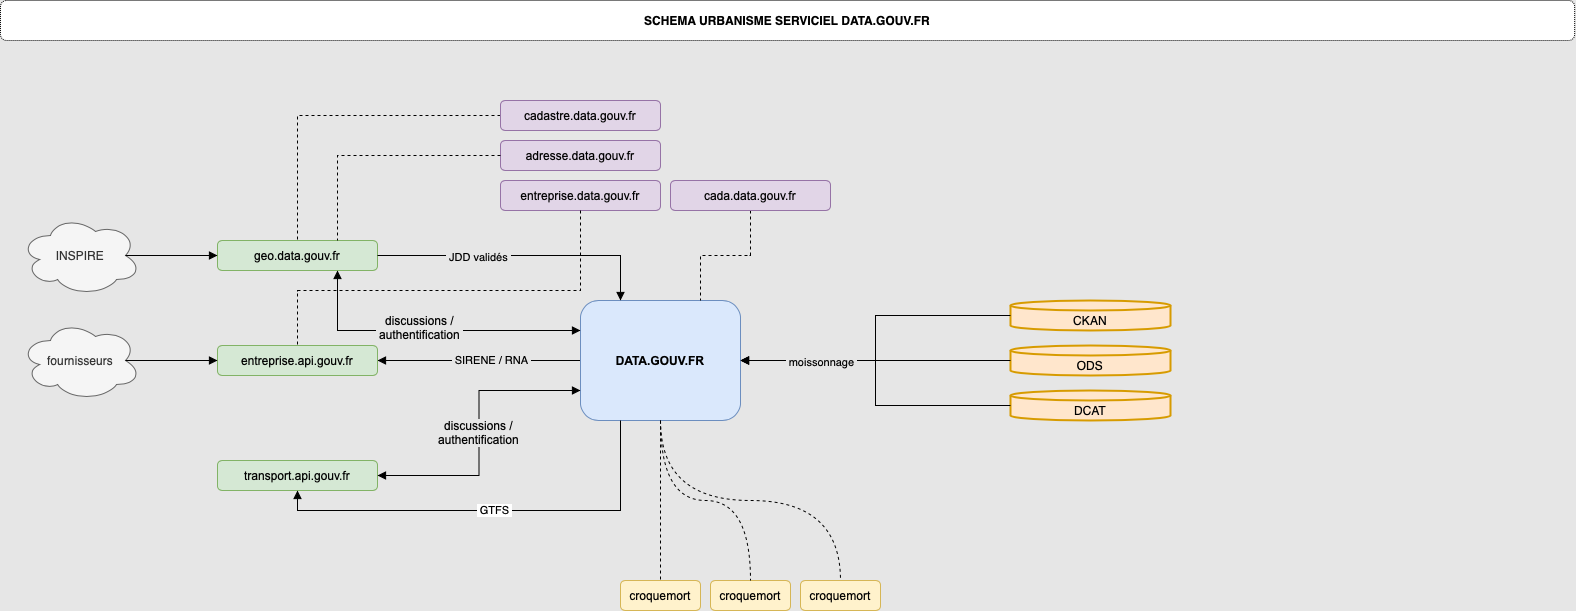

The diagram above was exported from draw.io. Its source (the exported page's mxGraphModel, read from the mxfile embedded in the PNG):
<mxGraphModel dx="1301" dy="910" grid="1" gridSize="10" guides="1" tooltips="1" connect="1" arrows="1" fold="1" page="1" pageScale="1" pageWidth="1654" pageHeight="1169" background="#E6E6E6" math="0" shadow="0">
  <root>
    <mxCell id="PycehQFu7VSG20pPHMDI-0" />
    <mxCell id="PycehQFu7VSG20pPHMDI-1" parent="PycehQFu7VSG20pPHMDI-0" />
    <mxCell id="PycehQFu7VSG20pPHMDI-2" style="edgeStyle=orthogonalEdgeStyle;rounded=0;orthogonalLoop=1;jettySize=auto;html=1;exitX=0;exitY=0.5;exitDx=0;exitDy=0;entryX=0.5;entryY=0;entryDx=0;entryDy=0;dashed=1;startArrow=none;startFill=0;endArrow=none;endFill=0;" edge="1" parent="PycehQFu7VSG20pPHMDI-1" source="PycehQFu7VSG20pPHMDI-3" target="PycehQFu7VSG20pPHMDI-7">
      <mxGeometry relative="1" as="geometry" />
    </mxCell>
    <mxCell id="PycehQFu7VSG20pPHMDI-3" value="&lt;b id=&quot;docs-internal-guid-a32b1389-7fff-28ff-e3f9-89ebff71964c&quot; style=&quot;color: rgb(0 , 0 , 0) ; font-family: &amp;#34;helvetica&amp;#34; ; font-size: 12px ; font-style: normal ; letter-spacing: normal ; text-align: left ; text-indent: 0px ; text-transform: none ; word-spacing: 0px ; text-decoration: none ; font-weight: normal&quot;&gt;&lt;p dir=&quot;ltr&quot; style=&quot;line-height: 1.2 ; text-align: center ; margin-top: 0pt ; margin-bottom: 0pt&quot;&gt;&lt;span style=&quot;font-family: &amp;#34;arial&amp;#34; ; font-size: 9pt ; background-color: transparent&quot;&gt;cadastre.data.gouv.fr&lt;/span&gt;&lt;br&gt;&lt;/p&gt;&lt;/b&gt;" style="rounded=1;whiteSpace=wrap;html=1;fillColor=#e1d5e7;strokeColor=#9673a6;" vertex="1" parent="PycehQFu7VSG20pPHMDI-1">
      <mxGeometry x="540" y="140" width="160" height="30" as="geometry" />
    </mxCell>
    <mxCell id="PycehQFu7VSG20pPHMDI-4" value="&lt;b id=&quot;docs-internal-guid-a32b1389-7fff-28ff-e3f9-89ebff71964c&quot; style=&quot;color: rgb(0 , 0 , 0) ; font-family: &amp;#34;helvetica&amp;#34; ; font-size: 12px ; font-style: normal ; letter-spacing: normal ; text-align: left ; text-indent: 0px ; text-transform: none ; word-spacing: 0px ; text-decoration: none ; font-weight: normal&quot;&gt;&lt;p dir=&quot;ltr&quot; style=&quot;line-height: 1.2 ; text-align: center ; margin-top: 0pt ; margin-bottom: 0pt&quot;&gt;&lt;span style=&quot;font-family: &amp;#34;arial&amp;#34; ; font-size: 9pt ; background-color: transparent&quot;&gt;adresse.data.gouv.fr&lt;/span&gt;&lt;br&gt;&lt;/p&gt;&lt;/b&gt;" style="rounded=1;whiteSpace=wrap;html=1;fillColor=#e1d5e7;strokeColor=#9673a6;" vertex="1" parent="PycehQFu7VSG20pPHMDI-1">
      <mxGeometry x="540" y="180" width="160" height="30" as="geometry" />
    </mxCell>
    <mxCell id="PycehQFu7VSG20pPHMDI-5" value="&lt;b id=&quot;docs-internal-guid-a32b1389-7fff-28ff-e3f9-89ebff71964c&quot; style=&quot;color: rgb(0 , 0 , 0) ; font-family: &amp;#34;helvetica&amp;#34; ; font-size: 12px ; font-style: normal ; letter-spacing: normal ; text-align: left ; text-indent: 0px ; text-transform: none ; word-spacing: 0px ; text-decoration: none ; font-weight: normal&quot;&gt;&lt;p dir=&quot;ltr&quot; style=&quot;line-height: 1.2 ; text-align: center ; margin-top: 0pt ; margin-bottom: 0pt&quot;&gt;&lt;span style=&quot;font-family: &amp;#34;arial&amp;#34; ; font-size: 9pt ; background-color: transparent&quot;&gt;entreprise.data.gouv.fr&lt;/span&gt;&lt;br&gt;&lt;/p&gt;&lt;/b&gt;" style="rounded=1;whiteSpace=wrap;html=1;fillColor=#e1d5e7;strokeColor=#9673a6;" vertex="1" parent="PycehQFu7VSG20pPHMDI-1">
      <mxGeometry x="540" y="220" width="160" height="30" as="geometry" />
    </mxCell>
    <mxCell id="PycehQFu7VSG20pPHMDI-6" value="CKAN" style="strokeWidth=2;html=1;shape=mxgraph.flowchart.database;whiteSpace=wrap;verticalAlign=bottom;fillColor=#ffe6cc;strokeColor=#d79b00;" vertex="1" parent="PycehQFu7VSG20pPHMDI-1">
      <mxGeometry x="1050" y="340" width="160" height="30" as="geometry" />
    </mxCell>
    <mxCell id="PycehQFu7VSG20pPHMDI-7" value="&lt;b id=&quot;docs-internal-guid-a32b1389-7fff-28ff-e3f9-89ebff71964c&quot; style=&quot;color: rgb(0 , 0 , 0) ; font-family: &amp;#34;helvetica&amp;#34; ; font-size: 12px ; font-style: normal ; letter-spacing: normal ; text-align: left ; text-indent: 0px ; text-transform: none ; word-spacing: 0px ; text-decoration: none ; font-weight: normal&quot;&gt;&lt;p dir=&quot;ltr&quot; style=&quot;line-height: 1.2 ; text-align: center ; margin-top: 0pt ; margin-bottom: 0pt&quot;&gt;&lt;span style=&quot;font-family: &amp;#34;arial&amp;#34; ; font-size: 9pt ; background-color: transparent&quot;&gt;geo.data.gouv.fr&lt;/span&gt;&lt;br&gt;&lt;/p&gt;&lt;/b&gt;" style="rounded=1;whiteSpace=wrap;html=1;fillColor=#d5e8d4;strokeColor=#82b366;" vertex="1" parent="PycehQFu7VSG20pPHMDI-1">
      <mxGeometry x="257" y="280" width="160" height="30" as="geometry" />
    </mxCell>
    <mxCell id="PycehQFu7VSG20pPHMDI-8" style="edgeStyle=orthogonalEdgeStyle;rounded=0;orthogonalLoop=1;jettySize=auto;html=1;entryX=1;entryY=0.5;entryDx=0;entryDy=0;endArrow=block;endFill=1;exitX=0;exitY=0.5;exitDx=0;exitDy=0;" edge="1" parent="PycehQFu7VSG20pPHMDI-1" source="PycehQFu7VSG20pPHMDI-14" target="PycehQFu7VSG20pPHMDI-10">
      <mxGeometry relative="1" as="geometry">
        <mxPoint x="470" y="360" as="sourcePoint" />
        <mxPoint x="567" y="500" as="targetPoint" />
      </mxGeometry>
    </mxCell>
    <mxCell id="PycehQFu7VSG20pPHMDI-9" value="&amp;nbsp;SIRENE / RNA&amp;nbsp;" style="edgeLabel;html=1;align=center;verticalAlign=middle;resizable=0;points=[];labelBackgroundColor=#E6E6E6;" vertex="1" connectable="0" parent="PycehQFu7VSG20pPHMDI-8">
      <mxGeometry x="-0.1133" y="-1" relative="1" as="geometry">
        <mxPoint as="offset" />
      </mxGeometry>
    </mxCell>
    <mxCell id="PycehQFu7VSG20pPHMDI-10" value="&lt;b id=&quot;docs-internal-guid-a32b1389-7fff-28ff-e3f9-89ebff71964c&quot; style=&quot;color: rgb(0 , 0 , 0) ; font-family: &amp;#34;helvetica&amp;#34; ; font-size: 12px ; font-style: normal ; letter-spacing: normal ; text-align: left ; text-indent: 0px ; text-transform: none ; word-spacing: 0px ; text-decoration: none ; font-weight: normal&quot;&gt;&lt;p dir=&quot;ltr&quot; style=&quot;line-height: 1.2 ; text-align: center ; margin-top: 0pt ; margin-bottom: 0pt&quot;&gt;&lt;span style=&quot;font-family: &amp;#34;arial&amp;#34; ; font-size: 9pt ; background-color: transparent&quot;&gt;entreprise.api.gouv.fr&lt;/span&gt;&lt;br&gt;&lt;/p&gt;&lt;/b&gt;" style="rounded=1;whiteSpace=wrap;html=1;fillColor=#d5e8d4;strokeColor=#82b366;" vertex="1" parent="PycehQFu7VSG20pPHMDI-1">
      <mxGeometry x="257" y="385" width="160" height="30" as="geometry" />
    </mxCell>
    <mxCell id="PycehQFu7VSG20pPHMDI-11" value="ODS" style="strokeWidth=2;html=1;shape=mxgraph.flowchart.database;whiteSpace=wrap;verticalAlign=bottom;fillColor=#ffe6cc;strokeColor=#d79b00;" vertex="1" parent="PycehQFu7VSG20pPHMDI-1">
      <mxGeometry x="1050" y="385" width="160" height="30" as="geometry" />
    </mxCell>
    <mxCell id="PycehQFu7VSG20pPHMDI-12" value="DCAT" style="strokeWidth=2;html=1;shape=mxgraph.flowchart.database;whiteSpace=wrap;verticalAlign=bottom;fillColor=#ffe6cc;strokeColor=#d79b00;" vertex="1" parent="PycehQFu7VSG20pPHMDI-1">
      <mxGeometry x="1050" y="430" width="160" height="30" as="geometry" />
    </mxCell>
    <mxCell id="PycehQFu7VSG20pPHMDI-13" style="edgeStyle=orthogonalEdgeStyle;curved=1;rounded=0;orthogonalLoop=1;jettySize=auto;html=1;exitX=0.5;exitY=1;exitDx=0;exitDy=0;entryX=0.5;entryY=0;entryDx=0;entryDy=0;dashed=1;startArrow=none;startFill=0;endArrow=none;endFill=0;" edge="1" parent="PycehQFu7VSG20pPHMDI-1" source="PycehQFu7VSG20pPHMDI-14" target="PycehQFu7VSG20pPHMDI-15">
      <mxGeometry relative="1" as="geometry" />
    </mxCell>
    <mxCell id="PycehQFu7VSG20pPHMDI-14" value="&lt;span style=&quot;color: rgb(0, 0, 0); font-family: helvetica; font-size: 12px; font-style: normal; letter-spacing: normal; text-align: left; text-indent: 0px; text-transform: none; word-spacing: 0px; text-decoration: none;&quot; id=&quot;docs-internal-guid-a32b1389-7fff-28ff-e3f9-89ebff71964c&quot;&gt;&lt;p dir=&quot;ltr&quot; style=&quot;line-height: 1.2 ; text-align: center ; margin-top: 0pt ; margin-bottom: 0pt&quot;&gt;&lt;span style=&quot;font-family: &amp;quot;arial&amp;quot; ; font-size: 9pt ; background-color: transparent&quot;&gt;DATA.GOUV.FR&lt;/span&gt;&lt;br&gt;&lt;/p&gt;&lt;/span&gt;" style="rounded=1;whiteSpace=wrap;html=1;fillColor=#dae8fc;fontStyle=1;strokeColor=#6c8ebf;" vertex="1" parent="PycehQFu7VSG20pPHMDI-1">
      <mxGeometry x="620" y="340" width="160" height="120" as="geometry" />
    </mxCell>
    <mxCell id="PycehQFu7VSG20pPHMDI-15" value="&lt;b id=&quot;docs-internal-guid-a32b1389-7fff-28ff-e3f9-89ebff71964c&quot; style=&quot;color: rgb(0 , 0 , 0) ; font-family: &amp;#34;helvetica&amp;#34; ; font-size: 12px ; font-style: normal ; letter-spacing: normal ; text-align: left ; text-indent: 0px ; text-transform: none ; word-spacing: 0px ; text-decoration: none ; font-weight: normal&quot;&gt;&lt;p dir=&quot;ltr&quot; style=&quot;line-height: 1.2 ; text-align: center ; margin-top: 0pt ; margin-bottom: 0pt&quot;&gt;&lt;span style=&quot;font-family: &amp;#34;arial&amp;#34; ; font-size: 9pt ; background-color: transparent&quot;&gt;croquemort&lt;/span&gt;&lt;br&gt;&lt;/p&gt;&lt;/b&gt;" style="rounded=1;whiteSpace=wrap;html=1;fillColor=#fff2cc;strokeColor=#d6b656;" vertex="1" parent="PycehQFu7VSG20pPHMDI-1">
      <mxGeometry x="660" y="620" width="80" height="30" as="geometry" />
    </mxCell>
    <mxCell id="PycehQFu7VSG20pPHMDI-16" value="&lt;b id=&quot;docs-internal-guid-a32b1389-7fff-28ff-e3f9-89ebff71964c&quot; style=&quot;color: rgb(0 , 0 , 0) ; font-family: &amp;#34;helvetica&amp;#34; ; font-size: 12px ; font-style: normal ; letter-spacing: normal ; text-align: left ; text-indent: 0px ; text-transform: none ; word-spacing: 0px ; text-decoration: none ; font-weight: normal&quot;&gt;&lt;p dir=&quot;ltr&quot; style=&quot;line-height: 1.2 ; text-align: center ; margin-top: 0pt ; margin-bottom: 0pt&quot;&gt;&lt;span style=&quot;font-family: &amp;#34;arial&amp;#34; ; font-size: 9pt ; background-color: transparent&quot;&gt;croquemort&lt;/span&gt;&lt;br&gt;&lt;/p&gt;&lt;/b&gt;" style="rounded=1;whiteSpace=wrap;html=1;fillColor=#fff2cc;strokeColor=#d6b656;" vertex="1" parent="PycehQFu7VSG20pPHMDI-1">
      <mxGeometry x="750" y="620" width="80" height="30" as="geometry" />
    </mxCell>
    <mxCell id="PycehQFu7VSG20pPHMDI-17" value="&lt;b id=&quot;docs-internal-guid-a32b1389-7fff-28ff-e3f9-89ebff71964c&quot; style=&quot;color: rgb(0 , 0 , 0) ; font-family: &amp;#34;helvetica&amp;#34; ; font-size: 12px ; font-style: normal ; letter-spacing: normal ; text-align: left ; text-indent: 0px ; text-transform: none ; word-spacing: 0px ; text-decoration: none ; font-weight: normal&quot;&gt;&lt;p dir=&quot;ltr&quot; style=&quot;line-height: 1.2 ; text-align: center ; margin-top: 0pt ; margin-bottom: 0pt&quot;&gt;&lt;span style=&quot;font-family: &amp;#34;arial&amp;#34; ; font-size: 9pt ; background-color: transparent&quot;&gt;croquemort&lt;/span&gt;&lt;br&gt;&lt;/p&gt;&lt;/b&gt;" style="rounded=1;whiteSpace=wrap;html=1;fillColor=#fff2cc;strokeColor=#d6b656;" vertex="1" parent="PycehQFu7VSG20pPHMDI-1">
      <mxGeometry x="840" y="620" width="80" height="30" as="geometry" />
    </mxCell>
    <mxCell id="PycehQFu7VSG20pPHMDI-18" value="&lt;b id=&quot;docs-internal-guid-a32b1389-7fff-28ff-e3f9-89ebff71964c&quot; style=&quot;color: rgb(0 , 0 , 0) ; font-family: &amp;#34;helvetica&amp;#34; ; font-size: 12px ; font-style: normal ; letter-spacing: normal ; text-align: left ; text-indent: 0px ; text-transform: none ; word-spacing: 0px ; text-decoration: none ; font-weight: normal&quot;&gt;&lt;p dir=&quot;ltr&quot; style=&quot;line-height: 1.2 ; text-align: center ; margin-top: 0pt ; margin-bottom: 0pt&quot;&gt;&lt;span style=&quot;font-family: &amp;#34;arial&amp;#34;&quot;&gt;transport.api.gouv.fr&lt;/span&gt;&lt;br&gt;&lt;/p&gt;&lt;/b&gt;" style="rounded=1;whiteSpace=wrap;html=1;fillColor=#d5e8d4;strokeColor=#82b366;" vertex="1" parent="PycehQFu7VSG20pPHMDI-1">
      <mxGeometry x="257" y="500" width="160" height="30" as="geometry" />
    </mxCell>
    <mxCell id="PycehQFu7VSG20pPHMDI-19" style="edgeStyle=orthogonalEdgeStyle;rounded=0;orthogonalLoop=1;jettySize=auto;html=1;entryX=1;entryY=0.5;entryDx=0;entryDy=0;exitX=0;exitY=0.5;exitDx=0;exitDy=0;exitPerimeter=0;endArrow=block;endFill=1;" edge="1" parent="PycehQFu7VSG20pPHMDI-1" source="PycehQFu7VSG20pPHMDI-11" target="PycehQFu7VSG20pPHMDI-14">
      <mxGeometry relative="1" as="geometry">
        <mxPoint x="957" y="400" as="sourcePoint" />
        <mxPoint x="930" y="400" as="targetPoint" />
      </mxGeometry>
    </mxCell>
    <mxCell id="PycehQFu7VSG20pPHMDI-20" style="edgeStyle=orthogonalEdgeStyle;rounded=0;orthogonalLoop=1;jettySize=auto;html=1;entryX=1;entryY=0.5;entryDx=0;entryDy=0;exitX=0;exitY=0.5;exitDx=0;exitDy=0;exitPerimeter=0;endArrow=block;endFill=1;" edge="1" parent="PycehQFu7VSG20pPHMDI-1" source="PycehQFu7VSG20pPHMDI-12" target="PycehQFu7VSG20pPHMDI-14">
      <mxGeometry relative="1" as="geometry">
        <mxPoint x="957" y="440" as="sourcePoint" />
        <mxPoint x="930" y="400" as="targetPoint" />
      </mxGeometry>
    </mxCell>
    <mxCell id="PycehQFu7VSG20pPHMDI-21" style="edgeStyle=orthogonalEdgeStyle;rounded=0;orthogonalLoop=1;jettySize=auto;html=1;entryX=1;entryY=0.5;entryDx=0;entryDy=0;exitX=0;exitY=0.5;exitDx=0;exitDy=0;exitPerimeter=0;endArrow=block;endFill=1;" edge="1" parent="PycehQFu7VSG20pPHMDI-1" source="PycehQFu7VSG20pPHMDI-6" target="PycehQFu7VSG20pPHMDI-14">
      <mxGeometry relative="1" as="geometry">
        <mxPoint x="957" y="360" as="sourcePoint" />
        <mxPoint x="930" y="400" as="targetPoint" />
      </mxGeometry>
    </mxCell>
    <mxCell id="PycehQFu7VSG20pPHMDI-22" value="&amp;nbsp;moissonnage&amp;nbsp;" style="edgeLabel;html=1;align=center;verticalAlign=middle;resizable=0;points=[];labelBackgroundColor=#E6E6E6;" vertex="1" connectable="0" parent="PycehQFu7VSG20pPHMDI-21">
      <mxGeometry x="0.4947" y="1" relative="1" as="geometry">
        <mxPoint as="offset" />
      </mxGeometry>
    </mxCell>
    <mxCell id="PycehQFu7VSG20pPHMDI-23" style="edgeStyle=orthogonalEdgeStyle;rounded=0;orthogonalLoop=1;jettySize=auto;html=1;exitX=1;exitY=0.5;exitDx=0;exitDy=0;entryX=0.25;entryY=0;entryDx=0;entryDy=0;endArrow=block;endFill=1;" edge="1" parent="PycehQFu7VSG20pPHMDI-1" source="PycehQFu7VSG20pPHMDI-7" target="PycehQFu7VSG20pPHMDI-14">
      <mxGeometry relative="1" as="geometry">
        <mxPoint x="427" y="410" as="sourcePoint" />
        <mxPoint x="627" y="410" as="targetPoint" />
      </mxGeometry>
    </mxCell>
    <mxCell id="PycehQFu7VSG20pPHMDI-24" value="&amp;nbsp;JDD validés&amp;nbsp;" style="edgeLabel;html=1;align=center;verticalAlign=middle;resizable=0;points=[];labelBackgroundColor=#E6E6E6;" vertex="1" connectable="0" parent="PycehQFu7VSG20pPHMDI-23">
      <mxGeometry x="-0.3056" y="-1" relative="1" as="geometry">
        <mxPoint as="offset" />
      </mxGeometry>
    </mxCell>
    <mxCell id="PycehQFu7VSG20pPHMDI-25" style="edgeStyle=orthogonalEdgeStyle;rounded=0;orthogonalLoop=1;jettySize=auto;html=1;exitX=0.5;exitY=1;exitDx=0;exitDy=0;entryX=0.75;entryY=0;entryDx=0;entryDy=0;endArrow=none;endFill=0;dashed=1;" edge="1" parent="PycehQFu7VSG20pPHMDI-1" source="PycehQFu7VSG20pPHMDI-26" target="PycehQFu7VSG20pPHMDI-14">
      <mxGeometry relative="1" as="geometry" />
    </mxCell>
    <mxCell id="PycehQFu7VSG20pPHMDI-26" value="&lt;b id=&quot;docs-internal-guid-a32b1389-7fff-28ff-e3f9-89ebff71964c&quot; style=&quot;color: rgb(0 , 0 , 0) ; font-family: &amp;#34;helvetica&amp;#34; ; font-size: 12px ; font-style: normal ; letter-spacing: normal ; text-align: left ; text-indent: 0px ; text-transform: none ; word-spacing: 0px ; text-decoration: none ; font-weight: normal&quot;&gt;&lt;p dir=&quot;ltr&quot; style=&quot;line-height: 1.2 ; text-align: center ; margin-top: 0pt ; margin-bottom: 0pt&quot;&gt;&lt;span style=&quot;font-family: &amp;#34;arial&amp;#34; ; font-size: 9pt ; background-color: transparent&quot;&gt;cada.data.gouv.fr&lt;/span&gt;&lt;br&gt;&lt;/p&gt;&lt;/b&gt;" style="rounded=1;whiteSpace=wrap;html=1;fillColor=#e1d5e7;strokeColor=#9673a6;" vertex="1" parent="PycehQFu7VSG20pPHMDI-1">
      <mxGeometry x="710" y="220" width="160" height="30" as="geometry" />
    </mxCell>
    <mxCell id="PycehQFu7VSG20pPHMDI-27" value="&amp;nbsp;GTFS&amp;nbsp;" style="edgeStyle=orthogonalEdgeStyle;rounded=0;orthogonalLoop=1;jettySize=auto;html=1;exitX=0.5;exitY=1;exitDx=0;exitDy=0;endArrow=none;endFill=0;entryX=0.25;entryY=1;entryDx=0;entryDy=0;startArrow=block;startFill=1;" edge="1" parent="PycehQFu7VSG20pPHMDI-1" source="PycehQFu7VSG20pPHMDI-18" target="PycehQFu7VSG20pPHMDI-14">
      <mxGeometry relative="1" as="geometry">
        <mxPoint x="427" y="410" as="sourcePoint" />
        <mxPoint x="680" y="500" as="targetPoint" />
      </mxGeometry>
    </mxCell>
    <mxCell id="PycehQFu7VSG20pPHMDI-28" style="edgeStyle=orthogonalEdgeStyle;rounded=0;orthogonalLoop=1;jettySize=auto;html=1;exitX=1;exitY=0.5;exitDx=0;exitDy=0;endArrow=block;endFill=1;entryX=0;entryY=0.75;entryDx=0;entryDy=0;startArrow=block;startFill=1;" edge="1" parent="PycehQFu7VSG20pPHMDI-1" source="PycehQFu7VSG20pPHMDI-18" target="PycehQFu7VSG20pPHMDI-14">
      <mxGeometry relative="1" as="geometry">
        <mxPoint x="347" y="540" as="sourcePoint" />
        <mxPoint x="670" y="470" as="targetPoint" />
      </mxGeometry>
    </mxCell>
    <mxCell id="PycehQFu7VSG20pPHMDI-29" value="&lt;p dir=&quot;ltr&quot; style=&quot;line-height: 1.2 ; margin-top: 0pt ; margin-bottom: 0pt&quot;&gt;&lt;span style=&quot;font-size: 9pt; font-family: arial; vertical-align: baseline;&quot;&gt;&amp;nbsp;discussions /&amp;nbsp;&lt;/span&gt;&lt;/p&gt;&lt;p dir=&quot;ltr&quot; style=&quot;line-height: 1.2 ; margin-top: 0pt ; margin-bottom: 0pt&quot;&gt;&lt;span style=&quot;font-size: 9pt; font-family: arial; vertical-align: baseline;&quot;&gt;&amp;nbsp;authentification&amp;nbsp;&lt;/span&gt;&lt;/p&gt;" style="edgeLabel;html=1;align=center;verticalAlign=middle;resizable=0;points=[];labelBackgroundColor=#E6E6E6;" vertex="1" connectable="0" parent="PycehQFu7VSG20pPHMDI-28">
      <mxGeometry x="0.0104" y="2" relative="1" as="geometry">
        <mxPoint x="1" as="offset" />
      </mxGeometry>
    </mxCell>
    <mxCell id="PycehQFu7VSG20pPHMDI-30" style="edgeStyle=orthogonalEdgeStyle;rounded=0;orthogonalLoop=1;jettySize=auto;html=1;exitX=0.75;exitY=1;exitDx=0;exitDy=0;endArrow=block;endFill=1;entryX=0;entryY=0.25;entryDx=0;entryDy=0;startArrow=block;startFill=1;" edge="1" parent="PycehQFu7VSG20pPHMDI-1" source="PycehQFu7VSG20pPHMDI-7" target="PycehQFu7VSG20pPHMDI-14">
      <mxGeometry relative="1" as="geometry">
        <mxPoint x="427" y="525" as="sourcePoint" />
        <mxPoint x="630" y="440" as="targetPoint" />
      </mxGeometry>
    </mxCell>
    <mxCell id="PycehQFu7VSG20pPHMDI-31" value="&lt;span id=&quot;docs-internal-guid-07aac841-7fff-75eb-9ae3-1440b0eb0bcd&quot;&gt;&lt;p dir=&quot;ltr&quot; style=&quot;line-height: 1.2 ; text-align: center ; margin-top: 0pt ; margin-bottom: 0pt&quot;&gt;&lt;span style=&quot;font-size: 9pt; font-family: arial; vertical-align: baseline;&quot;&gt;&amp;nbsp;discussions /&amp;nbsp;&lt;/span&gt;&lt;/p&gt;&lt;p dir=&quot;ltr&quot; style=&quot;line-height: 1.2 ; text-align: center ; margin-top: 0pt ; margin-bottom: 0pt&quot;&gt;&lt;span style=&quot;font-size: 9pt; font-family: arial; vertical-align: baseline;&quot;&gt;&amp;nbsp;authentification&amp;nbsp;&lt;/span&gt;&lt;/p&gt;&lt;/span&gt;" style="edgeLabel;html=1;align=center;verticalAlign=middle;resizable=0;points=[];labelBackgroundColor=#E6E6E6;" vertex="1" connectable="0" parent="PycehQFu7VSG20pPHMDI-30">
      <mxGeometry x="-0.0693" y="4" relative="1" as="geometry">
        <mxPoint as="offset" />
      </mxGeometry>
    </mxCell>
    <mxCell id="PycehQFu7VSG20pPHMDI-32" value="INSPIRE" style="ellipse;shape=cloud;whiteSpace=wrap;html=1;fillColor=#f5f5f5;strokeColor=#666666;fontColor=#333333;" vertex="1" parent="PycehQFu7VSG20pPHMDI-1">
      <mxGeometry x="60" y="255" width="120" height="80" as="geometry" />
    </mxCell>
    <mxCell id="PycehQFu7VSG20pPHMDI-33" value="fournisseurs" style="ellipse;shape=cloud;whiteSpace=wrap;html=1;fillColor=#f5f5f5;strokeColor=#666666;fontColor=#333333;" vertex="1" parent="PycehQFu7VSG20pPHMDI-1">
      <mxGeometry x="60" y="360" width="120" height="80" as="geometry" />
    </mxCell>
    <mxCell id="PycehQFu7VSG20pPHMDI-34" style="edgeStyle=orthogonalEdgeStyle;rounded=0;orthogonalLoop=1;jettySize=auto;html=1;exitX=0.875;exitY=0.5;exitDx=0;exitDy=0;endArrow=block;endFill=1;exitPerimeter=0;entryX=0;entryY=0.5;entryDx=0;entryDy=0;" edge="1" parent="PycehQFu7VSG20pPHMDI-1" source="PycehQFu7VSG20pPHMDI-32" target="PycehQFu7VSG20pPHMDI-7">
      <mxGeometry relative="1" as="geometry">
        <mxPoint x="427" y="305" as="sourcePoint" />
        <mxPoint x="240" y="260" as="targetPoint" />
      </mxGeometry>
    </mxCell>
    <mxCell id="PycehQFu7VSG20pPHMDI-35" style="edgeStyle=orthogonalEdgeStyle;rounded=0;orthogonalLoop=1;jettySize=auto;html=1;exitX=0.875;exitY=0.5;exitDx=0;exitDy=0;endArrow=block;endFill=1;exitPerimeter=0;entryX=0;entryY=0.5;entryDx=0;entryDy=0;" edge="1" parent="PycehQFu7VSG20pPHMDI-1" source="PycehQFu7VSG20pPHMDI-33" target="PycehQFu7VSG20pPHMDI-10">
      <mxGeometry relative="1" as="geometry">
        <mxPoint x="175" y="305" as="sourcePoint" />
        <mxPoint x="267" y="305" as="targetPoint" />
      </mxGeometry>
    </mxCell>
    <mxCell id="PycehQFu7VSG20pPHMDI-36" style="edgeStyle=orthogonalEdgeStyle;curved=1;rounded=0;orthogonalLoop=1;jettySize=auto;html=1;exitX=0.5;exitY=1;exitDx=0;exitDy=0;entryX=0.5;entryY=0;entryDx=0;entryDy=0;dashed=1;startArrow=none;startFill=0;endArrow=none;endFill=0;" edge="1" parent="PycehQFu7VSG20pPHMDI-1" source="PycehQFu7VSG20pPHMDI-14" target="PycehQFu7VSG20pPHMDI-16">
      <mxGeometry relative="1" as="geometry">
        <mxPoint x="710" y="470" as="sourcePoint" />
        <mxPoint x="747" y="600" as="targetPoint" />
      </mxGeometry>
    </mxCell>
    <mxCell id="PycehQFu7VSG20pPHMDI-37" style="edgeStyle=orthogonalEdgeStyle;curved=1;rounded=0;orthogonalLoop=1;jettySize=auto;html=1;exitX=0.5;exitY=1;exitDx=0;exitDy=0;entryX=0.5;entryY=0;entryDx=0;entryDy=0;dashed=1;startArrow=none;startFill=0;endArrow=none;endFill=0;" edge="1" parent="PycehQFu7VSG20pPHMDI-1" source="PycehQFu7VSG20pPHMDI-14" target="PycehQFu7VSG20pPHMDI-17">
      <mxGeometry relative="1" as="geometry">
        <mxPoint x="710" y="470" as="sourcePoint" />
        <mxPoint x="837" y="600" as="targetPoint" />
      </mxGeometry>
    </mxCell>
    <mxCell id="PycehQFu7VSG20pPHMDI-38" style="edgeStyle=orthogonalEdgeStyle;rounded=0;orthogonalLoop=1;jettySize=auto;html=1;exitX=0.5;exitY=1;exitDx=0;exitDy=0;entryX=0.5;entryY=0;entryDx=0;entryDy=0;endArrow=none;endFill=0;dashed=1;" edge="1" parent="PycehQFu7VSG20pPHMDI-1" source="PycehQFu7VSG20pPHMDI-5" target="PycehQFu7VSG20pPHMDI-10">
      <mxGeometry relative="1" as="geometry">
        <mxPoint x="800" y="260" as="sourcePoint" />
        <mxPoint x="750" y="350" as="targetPoint" />
        <Array as="points">
          <mxPoint x="620" y="330" />
          <mxPoint x="337" y="330" />
        </Array>
      </mxGeometry>
    </mxCell>
    <mxCell id="PycehQFu7VSG20pPHMDI-39" style="edgeStyle=orthogonalEdgeStyle;rounded=0;orthogonalLoop=1;jettySize=auto;html=1;exitX=0;exitY=0.5;exitDx=0;exitDy=0;endArrow=none;endFill=0;dashed=1;entryX=0.75;entryY=0;entryDx=0;entryDy=0;" edge="1" parent="PycehQFu7VSG20pPHMDI-1" source="PycehQFu7VSG20pPHMDI-4" target="PycehQFu7VSG20pPHMDI-7">
      <mxGeometry relative="1" as="geometry">
        <mxPoint x="630" y="260" as="sourcePoint" />
        <mxPoint x="380" y="220" as="targetPoint" />
        <Array as="points">
          <mxPoint x="377" y="195" />
        </Array>
      </mxGeometry>
    </mxCell>
    <mxCell id="Ix9NVOxJOUeTowIfJGyL-0" value="SCHEMA URBANISME SERVICIEL DATA.GOUV.FR" style="rounded=1;whiteSpace=wrap;html=1;dashed=1;dashPattern=1 1;verticalAlign=middle;fontStyle=1" vertex="1" parent="PycehQFu7VSG20pPHMDI-1">
      <mxGeometry x="40" y="40" width="1574.17" height="40" as="geometry" />
    </mxCell>
  </root>
</mxGraphModel>